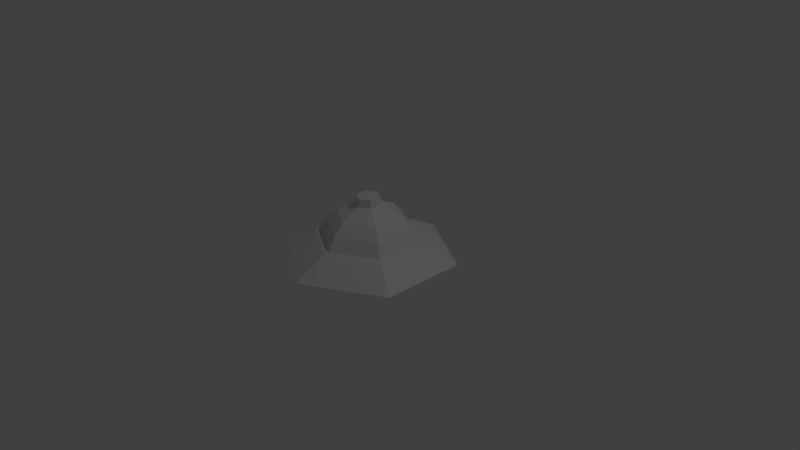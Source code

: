 # Source: scene.blend  (saved by Blender 2.79.0; exported with 4.5.12 LTS)
import bpy
from mathutils import Matrix  # noqa: F401  (used for matrix-valued properties, if any)

bpy.ops.wm.read_factory_settings(use_empty=True)
scene = bpy.context.scene
scene.name = 'Scene'

# ---- collections
col_collection_1 = bpy.data.collections.new('Collection 1'); scene.collection.children.link(col_collection_1)

# ---- world
world_world = bpy.data.worlds.new('World'); scene.world = world_world
world_world.color = (0.05088, 0.05088, 0.05088)
world_world.use_sun_shadow = False
world_world.sun_shadow_jitter_overblur = 0.0
world_world.cycles.sampling_method = 'MANUAL'

# ---- cameras
cam_camera = bpy.data.cameras.new('Camera')
cam_camera.clip_end = 100.0
cam_camera.lens = 35.0
cam_camera.sensor_width = 32.0
cam_camera.sensor_height = 18.0
cam_camera.ortho_scale = 7.314
cam_camera.dof.focus_distance = 0.0
cam_camera.dof.aperture_fstop = 128.0

# ---- lights
light_lamp = bpy.data.lights.new('Lamp', 'POINT')
light_lamp.transmission_factor = 0.0
light_lamp.cutoff_distance = 30.0
light_lamp.energy = 100.0
light_lamp.shadow_buffer_clip_start = 1.001
light_lamp.shadow_soft_size = 0.1
light_lamp.shadow_maximum_resolution = 0.006
light_lamp.use_absolute_resolution = True

# ---- meshes
me_cylinder_001 = bpy.data.meshes.new('Cylinder.001')
me_cylinder_001.from_pydata([(0.0, 0.1612, 0.1659), (0.0, 0.1612, 0.8257), (0.1396, 0.08062, 0.1659), (0.1396, 0.08062, 0.8257), (0.1396, -0.08062, 0.1659), (0.1396, -0.08062, 0.8257), (-1.41e-08, -0.1612, 0.1659), (-1.41e-08, -0.1612, 0.8257), (-0.1396, -0.08062, 0.1659), (-0.1396, -0.08062, 0.8257), (-0.1396, 0.08062, 0.1659), (-0.1396, 0.08062, 0.8257)], [], [(0, 1, 3, 2), (2, 3, 5, 4), (4, 5, 7, 6), (6, 7, 9, 8), (3, 1, 11, 9, 7, 5), (8, 9, 11, 10), (10, 11, 1, 0), (0, 2, 4, 6, 8, 10)])
me_cylinder_001.use_remesh_preserve_volume = False
me_cylinder_001.use_remesh_preserve_attributes = False
me_cylinder_001.use_mirror_vertex_groups = False
me_cylinder_001.update()
me_cylinder = bpy.data.meshes.new('Cylinder')
me_cylinder.from_pydata([(3.296e-09, 1.166, 0.02589), (-5.559e-09, 0.7202, 0.2626), (1.01, 0.583, 0.02589), (0.6237, 0.3601, 0.2626), (1.01, -0.583, 0.02589), (0.6237, -0.3601, 0.2626), (-9.863e-08, -1.166, 0.02589), (-6.852e-08, -0.7202, 0.2626), (-1.01, -0.583, 0.02589), (-0.6237, -0.3601, 0.2626), (-1.01, 0.583, 0.02589), (-0.6237, 0.3601, 0.2626), (-0.136, 0.07851, 0.7146), (-0.136, -0.07851, 0.7146), (6.956e-09, 0.157, 0.7146), (0.136, 0.07851, 0.7146), (0.136, -0.07851, 0.7146), (-6.77e-09, -0.157, 0.7146), (0.3658, -0.2112, 0.5886), (-5.978e-09, 0.4224, 0.5886), (0.3658, 0.2112, 0.5886), (-0.3658, 0.2112, 0.5886), (-4.291e-08, -0.4224, 0.5886), (-0.3658, -0.2112, 0.5886), (-0.4912, -0.2836, 0.4412), (0.4912, 0.2836, 0.4412), (0.4912, -0.2836, 0.4412), (-5.51e-08, -0.5672, 0.4412), (-0.4912, 0.2836, 0.4412), (-5.52e-09, 0.5672, 0.4412), (-0.5763, 0.3327, 0.2591), (-0.5763, -0.3327, 0.2591), (-6.588e-08, -0.6654, 0.2591), (0.5763, -0.3327, 0.2591), (-7.709e-09, 0.6654, 0.2591), (0.5763, 0.3327, 0.2591), (1.786e-09, 0.6317, -0.1813), (0.547, 0.3158, -0.1813), (0.547, -0.3158, -0.1813), (-5.343e-08, -0.6317, -0.1813), (-0.547, -0.3158, -0.1813), (-0.547, 0.3158, -0.1813)], [], [(0, 1, 3, 2), (2, 3, 5, 4), (4, 5, 7, 6), (6, 7, 9, 8), (5, 3, 35, 33), (8, 9, 11, 10), (10, 11, 1, 0), (2, 4, 38, 37), (18, 20, 15, 16), (23, 22, 17, 13), (21, 23, 13, 12), (15, 14, 12, 13, 17, 16), (26, 25, 20, 18), (19, 21, 12, 14), (22, 18, 16, 17), (32, 33, 26, 27), (7, 5, 33, 32), (35, 34, 29, 25), (34, 30, 28, 29), (29, 28, 21, 19), (30, 31, 24, 28), (24, 27, 22, 23), (33, 35, 25, 26), (25, 29, 19, 20), (28, 24, 23, 21), (27, 26, 18, 22), (9, 7, 32, 31), (20, 19, 14, 15), (1, 11, 30, 34), (3, 1, 34, 35), (11, 9, 31, 30), (31, 32, 27, 24), (36, 37, 38, 39, 40, 41), (8, 10, 41, 40), (0, 2, 37, 36), (4, 6, 39, 38), (10, 0, 36, 41), (6, 8, 40, 39)])
me_cylinder.use_remesh_preserve_volume = False
me_cylinder.use_remesh_preserve_attributes = False
me_cylinder.use_mirror_vertex_groups = False
me_cylinder.update()

# ---- objects
ob_cylinder = bpy.data.objects.new('Cylinder', me_cylinder_001)
ob_ufo = bpy.data.objects.new('ufo', me_cylinder)
ob_lamp = bpy.data.objects.new('Lamp', light_lamp)
ob_camera = bpy.data.objects.new('Camera', cam_camera)

# ---- transforms, parenting, visibility, modifiers, constraints
ob_cylinder.location = (0.0, 0.0, 0.0)
ob_cylinder.lineart.crease_threshold = 0.0
ob_ufo.location = (0.0, 0.0, 0.0)
ob_ufo.hide_viewport = True
ob_ufo.lineart.crease_threshold = 0.0
_m = ob_ufo.modifiers.new('Multires', 'MULTIRES')
_m.uv_smooth = 'PRESERVE_CORNERS'
_m.quality = 3
_m.levels = 3
_m.sculpt_levels = 3
_m.render_levels = 3
_m.show_only_control_edges = False
ob_lamp.location = (4.076, 1.005, 5.904)
ob_lamp.rotation_euler = (0.6503, 0.05522, 1.866)
ob_lamp.lock_rotations_4d = False
ob_lamp.empty_display_type = 'ARROWS'
ob_lamp.color = (0.0, 0.0, 0.0, 0.0)
ob_lamp.hide_viewport = True
ob_lamp.lineart.crease_threshold = 0.0
ob_camera.location = (7.481, -6.508, 5.344)
ob_camera.rotation_euler = (1.109, 0.0, 0.8149)
ob_camera.lock_rotations_4d = False
ob_camera.empty_display_type = 'ARROWS'
ob_camera.color = (0.0, 0.0, 0.0, 0.0)
ob_camera.hide_viewport = True
ob_camera.display_type = 'WIRE'
ob_camera.lineart.crease_threshold = 0.0

# ---- collection membership
col_collection_1.objects.link(ob_cylinder)
col_collection_1.objects.link(ob_ufo)
col_collection_1.objects.link(ob_lamp)
col_collection_1.objects.link(ob_camera)

# ---- scene / render settings (as saved in the file)
scene.camera = ob_camera
scene.frame_start = 1; scene.frame_end = 250; scene.frame_set(1)
scene.render.engine = 'BLENDER_EEVEE_NEXT'
scene.render.resolution_percentage = 50
scene.render.dither_intensity = 0.0
scene.cycles.use_denoising = False
scene.cycles.samples = 128
scene.cycles.sampling_pattern = 'TABULATED_SOBOL'
scene.cycles.use_adaptive_sampling = False
scene.cycles.use_light_tree = False
scene.cycles.blur_glossy = 0.0
scene.cycles.sample_clamp_indirect = 0.0
scene.view_settings.view_transform = 'Standard'
bpy.context.view_layer.update()
